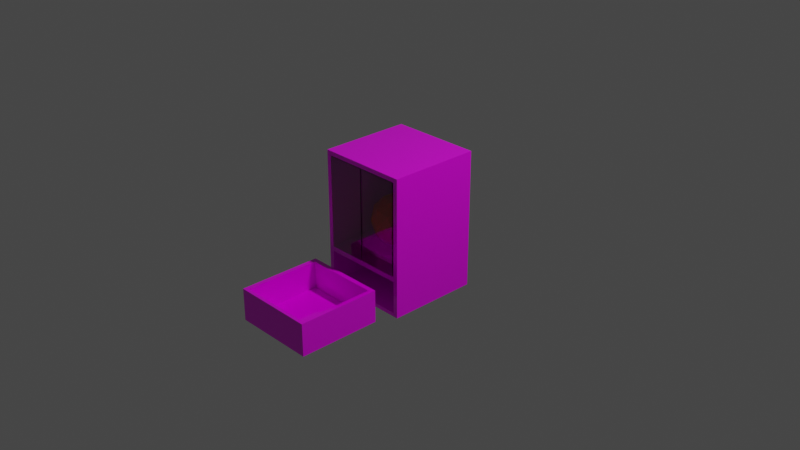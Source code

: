 # Source: blender-037.blend  (saved by Blender 2.80.75; exported with 4.5.12 LTS)
import bpy
from mathutils import Matrix  # noqa: F401  (used for matrix-valued properties, if any)

bpy.ops.wm.read_factory_settings(use_empty=True)
scene = bpy.context.scene
scene.name = 'Scene'

# ---- collections
col_collection = bpy.data.collections.new('Collection'); scene.collection.children.link(col_collection)

# ---- images (referenced by path relative to the original .blend; pixels are not part of the script)
import os
ASSET_DIR = os.environ.get("B2B_ASSET_DIR", "")  # directory of the original .blend (textures are referenced by path, not embedded)
HERE = os.path.dirname(os.path.abspath(__file__))  # packed textures are extracted next to this script under _unpacked/

def load_image(name, relpath, width, height, colorspace="sRGB"):
    """Load a texture the original file referenced (path relative to the .blend, or extracted next to this script)."""
    p = next((c for c in (os.path.join(HERE, relpath), os.path.join(ASSET_DIR, relpath)) if relpath and os.path.exists(c)), "")
    if p:
        img = bpy.data.images.load(p, check_existing=True)
        img.name = name
    else:  # same state as the original file: an image datablock whose file is absent (Cycles renders it pink)
        img = bpy.data.images.new(name, width, height)
        img.source = "FILE"
        img.filepath = "//" + (relpath or name)
    img.colorspace_settings.name = colorspace
    return img
img_pattern_3371709_1920_jpg = load_image('pattern-3371709_1920.jpg', 'pattern-3371709_1920.jpg', 1024, 1024, 'sRGB')
img_pattern_3371709_1920_jpg_001 = load_image('pattern-3371709_1920.jpg.001', 'pattern-3371709_1920.jpg', 1024, 1024, 'sRGB')

# ---- materials (node trees are filled in below, after node groups)
mat_mat_cabinet = bpy.data.materials.new('mat.cabinet')
mat_mat_cabinet.use_transparent_shadow = False
mat_mat_glass = bpy.data.materials.new('mat.glass')
mat_mat_glass.use_transparent_shadow = False
mat_mat_glass.use_raytrace_refraction = True
mat_mat_glass.use_screen_refraction = True
mat_mat_glass.thickness_mode = 'SLAB'
mat_material_001 = bpy.data.materials.new('Material.001')
mat_material_001.use_transparent_shadow = False

# ---- material node trees
mat_mat_cabinet.use_nodes = True; mat_mat_cabinet.node_tree.nodes.clear()
_N = mat_mat_cabinet.node_tree.nodes; _L = mat_mat_cabinet.node_tree.links
n0 = _N.new('ShaderNodeDisplacement'); n0.name = 'Displacement'; n0.location = (374, 184)
n1 = _N.new('ShaderNodeOutputMaterial'); n1.name = 'Material Output'; n1.location = (654, 284)
n2 = _N.new('ShaderNodeBsdfPrincipled'); n2.name = 'Principled BSDF'; n2.location = (83, 370)
n2.distribution = 'GGX'
n2.subsurface_method = 'BURLEY'
n2.inputs[2].default_value = 0.1
n2.inputs[3].default_value = 1.45
n2.inputs[27].default_value = (0.0, 0.0, 0.0, 1.0)
n2.inputs[28].default_value = 1.0
n3 = _N.new('ShaderNodeTexNoise'); n3.name = 'Noise Texture'; n3.location = (-190, 189)
n4 = _N.new('ShaderNodeTexImage'); n4.name = 'Image Texture'; n4.location = (-453, 328)
n4.image = img_pattern_3371709_1920_jpg
_L.new(n2.outputs[0], n1.inputs[0])
_L.new(n4.outputs[0], n0.inputs[0])
_L.new(n0.outputs[0], n1.inputs[2])
_L.new(n4.outputs[0], n2.inputs[0])
n1.is_active_output = True
mat_mat_glass.use_nodes = True; mat_mat_glass.node_tree.nodes.clear()
_N = mat_mat_glass.node_tree.nodes; _L = mat_mat_glass.node_tree.links
n0 = _N.new('ShaderNodeOutputMaterial'); n0.name = 'Material Output'; n0.location = (854, 310)
n1 = _N.new('ShaderNodeDisplacement'); n1.name = 'Displacement'; n1.location = (649, 179)
n1.inputs[2].default_value = 0.6
n2 = _N.new('ShaderNodeBsdfPrincipled'); n2.name = 'Principled BSDF'; n2.location = (75, 290)
n2.distribution = 'GGX'
n2.subsurface_method = 'BURLEY'
n2.inputs[2].default_value = 0.0
n2.inputs[3].default_value = 1.45
n2.inputs[18].default_value = 1.0
n2.inputs[27].default_value = (0.0, 0.0, 0.0, 1.0)
n2.inputs[28].default_value = 1.0
n3 = _N.new('ShaderNodeTexImage'); n3.name = 'Image Texture'; n3.location = (319, 180)
n3.image = img_pattern_3371709_1920_jpg_001
_L.new(n2.outputs[0], n0.inputs[0])
_L.new(n1.outputs[0], n0.inputs[2])
_L.new(n3.outputs[0], n1.inputs[0])
n0.is_active_output = True
mat_material_001.use_nodes = True; mat_material_001.node_tree.nodes.clear()
_N = mat_material_001.node_tree.nodes; _L = mat_material_001.node_tree.links
n0 = _N.new('ShaderNodeOutputMaterial'); n0.name = 'Material Output'; n0.location = (300, 300)
n1 = _N.new('ShaderNodeBsdfPrincipled'); n1.name = 'Principled BSDF'; n1.location = (10, 300)
n1.distribution = 'GGX'
n1.subsurface_method = 'BURLEY'
n1.inputs[0].default_value = (0.8, 0.00843, 0.0, 1.0)
n1.inputs[3].default_value = 1.45
n1.inputs[27].default_value = (0.0, 0.0, 0.0, 1.0)
n1.inputs[28].default_value = 1.0
_L.new(n1.outputs[0], n0.inputs[0])
n0.is_active_output = True

# ---- world
world_world = bpy.data.worlds.new('World'); scene.world = world_world
world_world.use_nodes = True; world_world.node_tree.nodes.clear()
_N = world_world.node_tree.nodes; _L = world_world.node_tree.links
n0 = _N.new('ShaderNodeOutputWorld'); n0.name = 'World Output'; n0.location = (300, 300)
n1 = _N.new('ShaderNodeBackground'); n1.name = 'Background'; n1.location = (10, 300)
n1.inputs[0].default_value = (0.05088, 0.05088, 0.05088, 1.0)
_L.new(n1.outputs[0], n0.inputs[0])
n0.is_active_output = True
world_world.color = (0.05088, 0.05088, 0.05088)
world_world.use_sun_shadow = False
world_world.sun_shadow_jitter_overblur = 0.0

# ---- cameras
cam_camera = bpy.data.cameras.new('Camera')
cam_camera.clip_end = 100.0
cam_camera.ortho_scale = 7.314

# ---- lights
light_light = bpy.data.lights.new('Light', 'POINT')
light_light.transmission_factor = 0.0
light_light.energy = 1000.0
light_light.shadow_soft_size = 0.1
light_light.shadow_maximum_resolution = 0.006
light_light.use_absolute_resolution = True

# ---- meshes
me_cube = bpy.data.meshes.new('Cube')
me_cube.from_pydata([(-0.9, 0.9805, -0.9454), (-0.9, 0.9805, -0.4787), (0.9, 0.9805, -0.9454), (0.9, 0.9805, -0.4787), (0.9, 0.9005, 0.933), (0.9, 0.9005, -0.4003), (-0.9, 0.9005, 0.933), (-0.9, 0.9005, -0.4003), (1.0, 1.0, 1.0), (1.0, 1.0, -1.0), (1.0, -1.0, 1.0), (1.0, -1.0, -1.0), (-1.0, 1.0, 1.0), (-1.0, 1.0, -1.0), (-1.0, -1.0, 1.0), (-1.0, -1.0, -1.0), (0.9, -1.0, 0.933), (0.9, -1.0, -0.4003), (-0.9, -1.0, 0.933), (-0.9, -1.0, -0.4003), (0.9, -1.0, -0.4787), (0.9, -1.0, -0.9454), (-0.9, -1.0, -0.9454), (-0.9, -1.0, -0.4787)], [], [(0, 2, 3, 1), (2, 21, 20, 3), (0, 22, 21, 2), (3, 20, 23, 1), (4, 16, 18, 6), (7, 19, 17, 5), (5, 17, 16, 4), (7, 5, 4, 6), (8, 12, 14, 10), (11, 20, 21, 22, 15), (15, 14, 12, 13), (13, 9, 11, 15), (9, 8, 10, 11), (13, 12, 8, 9), (19, 7, 6, 18), (15, 19, 18, 16, 10, 14), (15, 22, 23, 20, 11, 10, 16, 17, 19), (22, 0, 1, 23)])
_uv = me_cube.uv_layers.new(name='UVMap')
_uv.uv.foreach_set('vector', [0.375, 0.25, 0.375, 0.5, 0.625, 0.5, 0.625, 0.25, 0.375, 0.5, 0.375, 0.7251, 0.625, 0.7251, 0.625, 0.5, 0.125, 0.5, 0.125, 0.7251, 0.375, 0.7251, 0.375, 0.5, 0.625, 0.5, 0.625, 0.7251, 0.875, 0.7251, 0.875, 0.5, 0.375, 0.0, 0.375, 0.2376, 0.625, 0.2376, 0.625, 0.0, 0.375, 0.75, 0.375, 0.9876, 0.625, 0.9876, 0.625, 0.75, 0.125, 0.5, 0.125, 0.7376, 0.375, 0.7376, 0.375, 0.5, 0.625, 0.5, 0.625, 0.75, 0.875, 0.75, 0.875, 0.5, 0.375, 0.0, 0.625, 0.0, 0.625, 0.25, 0.375, 0.25, 0.375, 0.25, 0.4402, 0.2625, 0.3818, 0.2625, 0.3818, 0.4875, 0.375, 0.5, 0.375, 0.5, 0.625, 0.5, 0.625, 0.75, 0.375, 0.75, 0.375, 0.75, 0.625, 0.75, 0.625, 1.0, 0.375, 1.0, 0.125, 0.5, 0.375, 0.5, 0.375, 0.75, 0.125, 0.75, 0.625, 0.5, 0.875, 0.5, 0.875, 0.75, 0.625, 0.75, 0.375, 0.5124, 0.375, 0.75, 0.625, 0.75, 0.625, 0.5124, 0.375, 0.5, 0.45, 0.4875, 0.6166, 0.4875, 0.6166, 0.2625, 0.625, 0.25, 0.625, 0.5, 0.375, 0.5, 0.3818, 0.4875, 0.4402, 0.4875, 0.4402, 0.2625, 0.375, 0.25, 0.625, 0.25, 0.6166, 0.2625, 0.45, 0.2625, 0.45, 0.4875, 0.375, 0.02494, 0.375, 0.25, 0.625, 0.25, 0.625, 0.02494])
me_cube.materials.append(mat_mat_cabinet)
me_cube.use_remesh_preserve_volume = False
me_cube.use_remesh_preserve_attributes = False
me_cube.use_mirror_vertex_groups = False
me_cube.update()
me_cube_002 = bpy.data.meshes.new('Cube.002')
me_cube_002.from_pydata([(-1.0, -1.0, -1.0), (-1.0, -1.0, 1.0), (-1.0, 1.0, -1.0), (-1.0, 1.0, 1.0), (1.0, -1.0, -1.0), (1.0, -1.0, 1.0), (1.0, 1.0, -1.0), (1.0, 1.0, 1.0), (0.9011, 1.0, -1.0), (-0.8907, 1.0, -1.0), (-0.8907, 1.0, 1.0), (0.9011, 1.0, 1.0), (-0.8907, -1.0, -1.0), (0.9011, -1.0, -1.0), (0.9011, -1.0, 1.0), (-0.8907, -1.0, 1.0), (-1.0, 0.8899, -1.0), (-1.0, -0.9264, -1.0), (-1.0, -0.9264, 1.0), (-1.0, 0.8899, 1.0), (1.0, -0.9264, -1.0), (1.0, 0.8899, -1.0), (1.0, 0.8899, 1.0), (1.0, -0.9264, 1.0), (0.9011, 0.8899, 1.0), (0.9011, -0.9264, 1.0), (-0.8907, 0.8899, 1.0), (-0.8907, -0.9264, 1.0), (-0.8907, 0.8899, -1.0), (-0.8907, -0.9264, -1.0), (0.9011, 0.8899, -1.0), (0.9011, -0.9264, -1.0), (0.9011, 0.8899, 1.0), (0.9011, -0.9264, 1.0), (-0.8907, 0.8899, 1.0), (-0.8907, -0.9264, 1.0), (0.9011, 0.8899, -0.6848), (0.9011, -0.9264, -0.6848), (-0.8907, 0.8899, -0.6848), (-0.8907, -0.9264, -0.6848)], [], [(16, 19, 3, 2), (8, 11, 7, 6), (20, 23, 5, 4), (12, 15, 1, 0), (31, 20, 4, 13), (27, 18, 1, 15), (23, 25, 14, 5), (25, 27, 15, 14), (17, 29, 12, 0), (29, 31, 13, 12), (4, 5, 14, 13), (13, 14, 15, 12), (2, 3, 10, 9), (9, 10, 11, 8), (9, 8, 30, 28), (28, 30, 31, 29), (2, 9, 28, 16), (16, 28, 29, 17), (11, 10, 26, 24), (27, 25, 33, 35), (7, 11, 24, 22), (22, 24, 25, 23), (10, 3, 19, 26), (26, 19, 18, 27), (8, 6, 21, 30), (30, 21, 20, 31), (6, 7, 22, 21), (21, 22, 23, 20), (0, 1, 18, 17), (17, 18, 19, 16), (32, 34, 38, 36), (26, 27, 35, 34), (25, 24, 32, 33), (24, 26, 34, 32), (36, 38, 39, 37), (33, 32, 36, 37), (35, 33, 37, 39), (34, 35, 39, 38)])
_uv = me_cube_002.uv_layers.new(name='UVMap')
_uv.uv.foreach_set('vector', [0.375, 0.1667, 0.625, 0.1667, 0.625, 0.25, 0.375, 0.25, 0.375, 0.4167, 0.625, 0.4167, 0.625, 0.5, 0.375, 0.5, 0.375, 0.6667, 0.625, 0.6667, 0.625, 0.75, 0.375, 0.75, 0.375, 0.9167, 0.625, 0.9167, 0.625, 1.0, 0.375, 1.0, 0.2917, 0.6667, 0.375, 0.6667, 0.375, 0.75, 0.2917, 0.75, 0.7917, 0.6667, 0.875, 0.6667, 0.875, 0.75, 0.7917, 0.75, 0.625, 0.6667, 0.7083, 0.6667, 0.7083, 0.75, 0.625, 0.75, 0.7083, 0.6667, 0.7917, 0.6667, 0.7917, 0.75, 0.7083, 0.75, 0.125, 0.6667, 0.2083, 0.6667, 0.2083, 0.75, 0.125, 0.75, 0.2083, 0.6667, 0.2917, 0.6667, 0.2917, 0.75, 0.2083, 0.75, 0.375, 0.75, 0.625, 0.75, 0.625, 0.8333, 0.375, 0.8333, 0.375, 0.8333, 0.625, 0.8333, 0.625, 0.9167, 0.375, 0.9167, 0.375, 0.25, 0.625, 0.25, 0.625, 0.3333, 0.375, 0.3333, 0.375, 0.3333, 0.625, 0.3333, 0.625, 0.4167, 0.375, 0.4167, 0.2083, 0.5, 0.2917, 0.5, 0.2917, 0.5833, 0.2083, 0.5833, 0.2083, 0.5833, 0.2917, 0.5833, 0.2917, 0.6667, 0.2083, 0.6667, 0.125, 0.5, 0.2083, 0.5, 0.2083, 0.5833, 0.125, 0.5833, 0.125, 0.5833, 0.2083, 0.5833, 0.2083, 0.6667, 0.125, 0.6667, 0.7083, 0.5, 0.7917, 0.5, 0.7917, 0.5833, 0.7083, 0.5833, 0.7917, 0.6667, 0.7083, 0.6667, 0.7083, 0.6667, 0.7917, 0.6667, 0.625, 0.5, 0.7083, 0.5, 0.7083, 0.5833, 0.625, 0.5833, 0.625, 0.5833, 0.7083, 0.5833, 0.7083, 0.6667, 0.625, 0.6667, 0.7917, 0.5, 0.875, 0.5, 0.875, 0.5833, 0.7917, 0.5833, 0.7917, 0.5833, 0.875, 0.5833, 0.875, 0.6667, 0.7917, 0.6667, 0.2917, 0.5, 0.375, 0.5, 0.375, 0.5833, 0.2917, 0.5833, 0.2917, 0.5833, 0.375, 0.5833, 0.375, 0.6667, 0.2917, 0.6667, 0.375, 0.5, 0.625, 0.5, 0.625, 0.5833, 0.375, 0.5833, 0.375, 0.5833, 0.625, 0.5833, 0.625, 0.6667, 0.375, 0.6667, 0.375, 0.0, 0.625, 0.0, 0.625, 0.08333, 0.375, 0.08333, 0.375, 0.08333, 0.625, 0.08333, 0.625, 0.1667, 0.375, 0.1667, 0.7083, 0.5833, 0.7917, 0.5833, 0.7917, 0.5833, 0.7083, 0.5833, 0.7917, 0.5833, 0.7917, 0.6667, 0.7917, 0.6667, 0.7917, 0.5833, 0.7083, 0.6667, 0.7083, 0.5833, 0.7083, 0.5833, 0.7083, 0.6667, 0.7083, 0.5833, 0.7917, 0.5833, 0.7917, 0.5833, 0.7083, 0.5833, 0.7083, 0.5833, 0.7917, 0.5833, 0.7917, 0.6667, 0.7083, 0.6667, 0.7083, 0.6667, 0.7083, 0.5833, 0.7083, 0.5833, 0.7083, 0.6667, 0.7917, 0.6667, 0.7083, 0.6667, 0.7083, 0.6667, 0.7917, 0.6667, 0.7917, 0.5833, 0.7917, 0.6667, 0.7917, 0.6667, 0.7917, 0.5833])
me_cube_002.materials.append(mat_mat_cabinet)
me_cube_002.use_remesh_preserve_volume = False
me_cube_002.use_remesh_preserve_attributes = False
me_cube_002.use_mirror_vertex_groups = False
me_cube_002.update()
me_cube_001 = bpy.data.meshes.new('Cube.001')
me_cube_001.from_pydata([(-1.0, -1.0, -1.0), (-1.0, -1.0, 1.0), (-1.0, 1.0, -1.0), (-1.0, 1.0, 1.0), (1.0, -1.0, -1.0), (1.0, -1.0, 1.0), (1.0, 1.0, -1.0), (1.0, 1.0, 1.0)], [], [(0, 1, 3, 2), (2, 3, 7, 6), (6, 7, 5, 4), (4, 5, 1, 0), (2, 6, 4, 0), (7, 3, 1, 5)])
_uv = me_cube_001.uv_layers.new(name='UVMap')
_uv.uv.foreach_set('vector', [0.375, 0.0, 0.625, 0.0, 0.625, 0.25, 0.375, 0.25, 0.375, 0.25, 0.625, 0.25, 0.625, 0.5, 0.375, 0.5, 0.375, 0.5, 0.625, 0.5, 0.625, 0.75, 0.375, 0.75, 0.375, 0.75, 0.625, 0.75, 0.625, 1.0, 0.375, 1.0, 0.125, 0.5, 0.375, 0.5, 0.375, 0.75, 0.125, 0.75, 0.625, 0.5, 0.875, 0.5, 0.875, 0.75, 0.625, 0.75])
me_cube_001.materials.append(mat_mat_glass)
me_cube_001.use_remesh_preserve_volume = False
me_cube_001.use_remesh_preserve_attributes = False
me_cube_001.use_mirror_vertex_groups = False
me_cube_001.update()
me_cube_003 = bpy.data.meshes.new('Cube.003')
me_cube_003.from_pydata([(-1.0, -1.0, -1.0), (-1.0, -1.0, 1.0), (-1.0, 1.0, -1.0), (-1.0, 1.0, 1.0), (1.0, -1.0, -1.0), (1.0, -1.0, 1.0), (1.0, 1.0, -1.0), (1.0, 1.0, 1.0)], [], [(0, 1, 3, 2), (2, 3, 7, 6), (6, 7, 5, 4), (4, 5, 1, 0), (2, 6, 4, 0), (7, 3, 1, 5)])
_uv = me_cube_003.uv_layers.new(name='UVMap')
_uv.uv.foreach_set('vector', [0.375, 0.0, 0.625, 0.0, 0.625, 0.25, 0.375, 0.25, 0.375, 0.25, 0.625, 0.25, 0.625, 0.5, 0.375, 0.5, 0.375, 0.5, 0.625, 0.5, 0.625, 0.75, 0.375, 0.75, 0.375, 0.75, 0.625, 0.75, 0.625, 1.0, 0.375, 1.0, 0.125, 0.5, 0.375, 0.5, 0.375, 0.75, 0.125, 0.75, 0.625, 0.5, 0.875, 0.5, 0.875, 0.75, 0.625, 0.75])
me_cube_003.materials.append(mat_mat_glass)
me_cube_003.use_remesh_preserve_volume = False
me_cube_003.use_remesh_preserve_attributes = False
me_cube_003.use_mirror_vertex_groups = False
me_cube_003.update()
me_icosphere = bpy.data.meshes.new('Icosphere')
me_icosphere.from_pydata([(0.0, 0.0, -1.0), (0.7236, -0.5257, -0.4472), (-0.2764, -0.8506, -0.4472), (-0.8944, 0.0, -0.4472), (-0.2764, 0.8506, -0.4472), (0.7236, 0.5257, -0.4472), (0.2764, -0.8506, 0.4472), (-0.7236, -0.5257, 0.4472), (-0.7236, 0.5257, 0.4472), (0.2764, 0.8506, 0.4472), (0.8944, 0.0, 0.4472), (0.0, 0.0, 1.0), (-0.1625, -0.5, -0.8507), (0.4253, -0.309, -0.8507), (0.2629, -0.809, -0.5257), (0.8506, 0.0, -0.5257), (0.4253, 0.309, -0.8507), (-0.5257, 0.0, -0.8507), (-0.6882, -0.5, -0.5257), (-0.1625, 0.5, -0.8507), (-0.6882, 0.5, -0.5257), (0.2629, 0.809, -0.5257), (0.9511, -0.309, 0.0), (0.9511, 0.309, 0.0), (0.0, -1.0, 0.0), (0.5878, -0.809, 0.0), (-0.9511, -0.309, 0.0), (-0.5878, -0.809, 0.0), (-0.5878, 0.809, 0.0), (-0.9511, 0.309, 0.0), (0.5878, 0.809, 0.0), (0.0, 1.0, 0.0), (0.6882, -0.5, 0.5257), (-0.2629, -0.809, 0.5257), (-0.8506, 0.0, 0.5257), (-0.2629, 0.809, 0.5257), (0.6882, 0.5, 0.5257), (0.1625, -0.5, 0.8507), (0.5257, 0.0, 0.8507), (-0.4253, -0.309, 0.8507), (-0.4253, 0.309, 0.8507), (0.1625, 0.5, 0.8507)], [], [(0, 13, 12), (1, 13, 15), (0, 12, 17), (0, 17, 19), (0, 19, 16), (1, 15, 22), (2, 14, 24), (3, 18, 26), (4, 20, 28), (5, 21, 30), (1, 22, 25), (2, 24, 27), (3, 26, 29), (4, 28, 31), (5, 30, 23), (6, 32, 37), (7, 33, 39), (8, 34, 40), (9, 35, 41), (10, 36, 38), (38, 41, 11), (38, 36, 41), (36, 9, 41), (41, 40, 11), (41, 35, 40), (35, 8, 40), (40, 39, 11), (40, 34, 39), (34, 7, 39), (39, 37, 11), (39, 33, 37), (33, 6, 37), (37, 38, 11), (37, 32, 38), (32, 10, 38), (23, 36, 10), (23, 30, 36), (30, 9, 36), (31, 35, 9), (31, 28, 35), (28, 8, 35), (29, 34, 8), (29, 26, 34), (26, 7, 34), (27, 33, 7), (27, 24, 33), (24, 6, 33), (25, 32, 6), (25, 22, 32), (22, 10, 32), (30, 31, 9), (30, 21, 31), (21, 4, 31), (28, 29, 8), (28, 20, 29), (20, 3, 29), (26, 27, 7), (26, 18, 27), (18, 2, 27), (24, 25, 6), (24, 14, 25), (14, 1, 25), (22, 23, 10), (22, 15, 23), (15, 5, 23), (16, 21, 5), (16, 19, 21), (19, 4, 21), (19, 20, 4), (19, 17, 20), (17, 3, 20), (17, 18, 3), (17, 12, 18), (12, 2, 18), (15, 16, 5), (15, 13, 16), (13, 0, 16), (12, 14, 2), (12, 13, 14), (13, 1, 14)])
_uv = me_icosphere.uv_layers.new(name='UVMap')
_uv.uv.foreach_set('vector', [0.8182, 0.0, 0.7727, 0.07873, 0.8636, 0.07873, 0.7273, 0.1575, 0.6818, 0.07873, 0.6364, 0.1575, 0.09091, 0.0, 0.04545, 0.07873, 0.1364, 0.07873, 0.2727, 0.0, 0.2273, 0.07873, 0.3182, 0.07873, 0.4545, 0.0, 0.4091, 0.07873, 0.5, 0.07873, 0.7273, 0.1575, 0.6364, 0.1575, 0.6818, 0.2362, 0.9091, 0.1575, 0.8182, 0.1575, 0.8636, 0.2362, 0.1818, 0.1575, 0.09091, 0.1575, 0.1364, 0.2362, 0.3636, 0.1575, 0.2727, 0.1575, 0.3182, 0.2362, 0.5455, 0.1575, 0.4545, 0.1575, 0.5, 0.2362, 0.7273, 0.1575, 0.6818, 0.2362, 0.7727, 0.2362, 0.9091, 0.1575, 0.8636, 0.2362, 0.9545, 0.2362, 0.1818, 0.1575, 0.1364, 0.2362, 0.2273, 0.2362, 0.3636, 0.1575, 0.3182, 0.2362, 0.4091, 0.2362, 0.5455, 0.1575, 0.5, 0.2362, 0.5909, 0.2362, 0.8182, 0.3149, 0.7273, 0.3149, 0.7727, 0.3937, 1.0, 0.3149, 0.9091, 0.3149, 0.9545, 0.3937, 0.2727, 0.3149, 0.1818, 0.3149, 0.2273, 0.3937, 0.4545, 0.3149, 0.3636, 0.3149, 0.4091, 0.3937, 0.6364, 0.3149, 0.5455, 0.3149, 0.5909, 0.3937, 0.5909, 0.3937, 0.5, 0.3937, 0.5455, 0.4724, 0.5909, 0.3937, 0.5455, 0.3149, 0.5, 0.3937, 0.5455, 0.3149, 0.4545, 0.3149, 0.5, 0.3937, 0.4091, 0.3937, 0.3182, 0.3937, 0.3636, 0.4724, 0.4091, 0.3937, 0.3636, 0.3149, 0.3182, 0.3937, 0.3636, 0.3149, 0.2727, 0.3149, 0.3182, 0.3937, 0.2273, 0.3937, 0.1364, 0.3937, 0.1818, 0.4724, 0.2273, 0.3937, 0.1818, 0.3149, 0.1364, 0.3937, 0.1818, 0.3149, 0.09091, 0.3149, 0.1364, 0.3937, 0.9545, 0.3937, 0.8636, 0.3937, 0.9091, 0.4724, 0.9545, 0.3937, 0.9091, 0.3149, 0.8636, 0.3937, 0.9091, 0.3149, 0.8182, 0.3149, 0.8636, 0.3937, 0.7727, 0.3937, 0.6818, 0.3937, 0.7273, 0.4724, 0.7727, 0.3937, 0.7273, 0.3149, 0.6818, 0.3937, 0.7273, 0.3149, 0.6364, 0.3149, 0.6818, 0.3937, 0.5909, 0.2362, 0.5455, 0.3149, 0.6364, 0.3149, 0.5909, 0.2362, 0.5, 0.2362, 0.5455, 0.3149, 0.5, 0.2362, 0.4545, 0.3149, 0.5455, 0.3149, 0.4091, 0.2362, 0.3636, 0.3149, 0.4545, 0.3149, 0.4091, 0.2362, 0.3182, 0.2362, 0.3636, 0.3149, 0.3182, 0.2362, 0.2727, 0.3149, 0.3636, 0.3149, 0.2273, 0.2362, 0.1818, 0.3149, 0.2727, 0.3149, 0.2273, 0.2362, 0.1364, 0.2362, 0.1818, 0.3149, 0.1364, 0.2362, 0.09091, 0.3149, 0.1818, 0.3149, 0.9545, 0.2362, 0.9091, 0.3149, 1.0, 0.3149, 0.9545, 0.2362, 0.8636, 0.2362, 0.9091, 0.3149, 0.8636, 0.2362, 0.8182, 0.3149, 0.9091, 0.3149, 0.7727, 0.2362, 0.7273, 0.3149, 0.8182, 0.3149, 0.7727, 0.2362, 0.6818, 0.2362, 0.7273, 0.3149, 0.6818, 0.2362, 0.6364, 0.3149, 0.7273, 0.3149, 0.5, 0.2362, 0.4091, 0.2362, 0.4545, 0.3149, 0.5, 0.2362, 0.4545, 0.1575, 0.4091, 0.2362, 0.4545, 0.1575, 0.3636, 0.1575, 0.4091, 0.2362, 0.3182, 0.2362, 0.2273, 0.2362, 0.2727, 0.3149, 0.3182, 0.2362, 0.2727, 0.1575, 0.2273, 0.2362, 0.2727, 0.1575, 0.1818, 0.1575, 0.2273, 0.2362, 0.1364, 0.2362, 0.04545, 0.2362, 0.09091, 0.3149, 0.1364, 0.2362, 0.09091, 0.1575, 0.04545, 0.2362, 0.09091, 0.1575, 0.0, 0.1575, 0.04545, 0.2362, 0.8636, 0.2362, 0.7727, 0.2362, 0.8182, 0.3149, 0.8636, 0.2362, 0.8182, 0.1575, 0.7727, 0.2362, 0.8182, 0.1575, 0.7273, 0.1575, 0.7727, 0.2362, 0.6818, 0.2362, 0.5909, 0.2362, 0.6364, 0.3149, 0.6818, 0.2362, 0.6364, 0.1575, 0.5909, 0.2362, 0.6364, 0.1575, 0.5455, 0.1575, 0.5909, 0.2362, 0.5, 0.07873, 0.4545, 0.1575, 0.5455, 0.1575, 0.5, 0.07873, 0.4091, 0.07873, 0.4545, 0.1575, 0.4091, 0.07873, 0.3636, 0.1575, 0.4545, 0.1575, 0.3182, 0.07873, 0.2727, 0.1575, 0.3636, 0.1575, 0.3182, 0.07873, 0.2273, 0.07873, 0.2727, 0.1575, 0.2273, 0.07873, 0.1818, 0.1575, 0.2727, 0.1575, 0.1364, 0.07873, 0.09091, 0.1575, 0.1818, 0.1575, 0.1364, 0.07873, 0.04545, 0.07873, 0.09091, 0.1575, 0.04545, 0.07873, 0.0, 0.1575, 0.09091, 0.1575, 0.6364, 0.1575, 0.5909, 0.07873, 0.5455, 0.1575, 0.6364, 0.1575, 0.6818, 0.07873, 0.5909, 0.07873, 0.6818, 0.07873, 0.6364, 0.0, 0.5909, 0.07873, 0.8636, 0.07873, 0.8182, 0.1575, 0.9091, 0.1575, 0.8636, 0.07873, 0.7727, 0.07873, 0.8182, 0.1575, 0.7727, 0.07873, 0.7273, 0.1575, 0.8182, 0.1575])
me_icosphere.materials.append(mat_material_001)
me_icosphere.use_remesh_preserve_volume = False
me_icosphere.use_remesh_preserve_attributes = False
me_icosphere.use_mirror_vertex_groups = False
me_icosphere.update()

# ---- objects
ob_cabinet = bpy.data.objects.new('cabinet', me_cube)
ob_light = bpy.data.objects.new('Light', light_light)
ob_camera = bpy.data.objects.new('Camera', cam_camera)
ob_drawer = bpy.data.objects.new('drawer', me_cube_002)
ob_door_left = bpy.data.objects.new('door.Left', me_cube_001)
ob_door_right = bpy.data.objects.new('door.Right', me_cube_003)
ob_icosphere = bpy.data.objects.new('Icosphere', me_icosphere)

# ---- transforms, parenting, visibility, modifiers, constraints
ob_cabinet.location = (0.0, 0.0, 0.0)
ob_cabinet.scale = (0.5, 0.5, 0.75)
ob_cabinet.lock_rotations_4d = False
ob_cabinet.empty_display_type = 'ARROWS'
ob_cabinet.lineart.crease_threshold = 0.0
ob_light.location = (4.076, 1.005, 5.904)
ob_light.rotation_euler = (0.6503, 0.05522, 1.866)
ob_light.lock_rotations_4d = False
ob_light.empty_display_type = 'ARROWS'
ob_light.color = (0.0, 0.0, 0.0, 0.0)
ob_light.lineart.crease_threshold = 0.0
ob_camera.location = (7.359, -6.926, 4.958)
ob_camera.rotation_euler = (1.109, 0.0, 0.8149)
ob_camera.lock_rotations_4d = False
ob_camera.empty_display_type = 'ARROWS'
ob_camera.color = (0.0, 0.0, 0.0, 0.0)
ob_camera.display_type = 'WIRE'
ob_camera.lineart.crease_threshold = 0.0
ob_drawer.location = (0.0, -1.191, -0.534)
ob_drawer.scale = (0.45, 0.45, 0.175)
ob_drawer.lineart.crease_threshold = 0.0
ob_door_left.location = (-0.227, -0.4995, 0.1961)
ob_door_left.scale = (0.215, 0.005, 0.5)
ob_door_left.lineart.crease_threshold = 0.0
ob_door_right.location = (0.2227, -0.4995, 0.1961)
ob_door_right.scale = (0.215, 0.005, 0.5)
ob_door_right.lineart.crease_threshold = 0.0
ob_icosphere.location = (0.0, 0.0, 0.0)
ob_icosphere.scale = (0.2873, 0.2873, 0.2873)
ob_icosphere.lineart.crease_threshold = 0.0

# ---- collection membership
col_collection.objects.link(ob_cabinet)
col_collection.objects.link(ob_light)
col_collection.objects.link(ob_camera)
col_collection.objects.link(ob_drawer)
col_collection.objects.link(ob_door_left)
col_collection.objects.link(ob_door_right)
col_collection.objects.link(ob_icosphere)

# ---- scene / render settings (as saved in the file)
scene.camera = ob_camera
scene.frame_start = 1; scene.frame_end = 250; scene.frame_set(1)
scene.render.engine = 'BLENDER_EEVEE_NEXT'
scene.cycles.use_denoising = False
scene.cycles.samples = 128
scene.cycles.sampling_pattern = 'TABULATED_SOBOL'
scene.cycles.use_adaptive_sampling = False
scene.cycles.use_light_tree = False
scene.eevee.use_raytracing = True
scene.view_settings.view_transform = 'Filmic'
bpy.context.view_layer.update()

